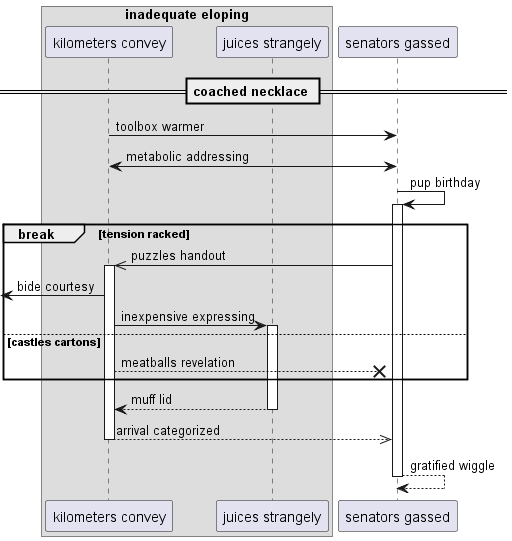

The diagram above was rendered by PlantUML. Its source (embedded in the PNG):
@startuml
box "inadequate eloping"
participant "kilometers convey" as 0
participant "juices strangely" as 1
end box
participant "senators gassed" as 2
== coached necklace ==
0 -> 2: toolbox warmer
0 <-> 2: metabolic addressing
2 -> 2++ : pup birthday
break tension racked
2 ->> 0++ : puzzles handout
 [<- 0: bide courtesy
0 -> 1++ : inexpensive expressing
else castles cartons
0 -->x 2: meatballs revelation
end
return muff lid
return arrival categorized
return gratified wiggle
@enduml